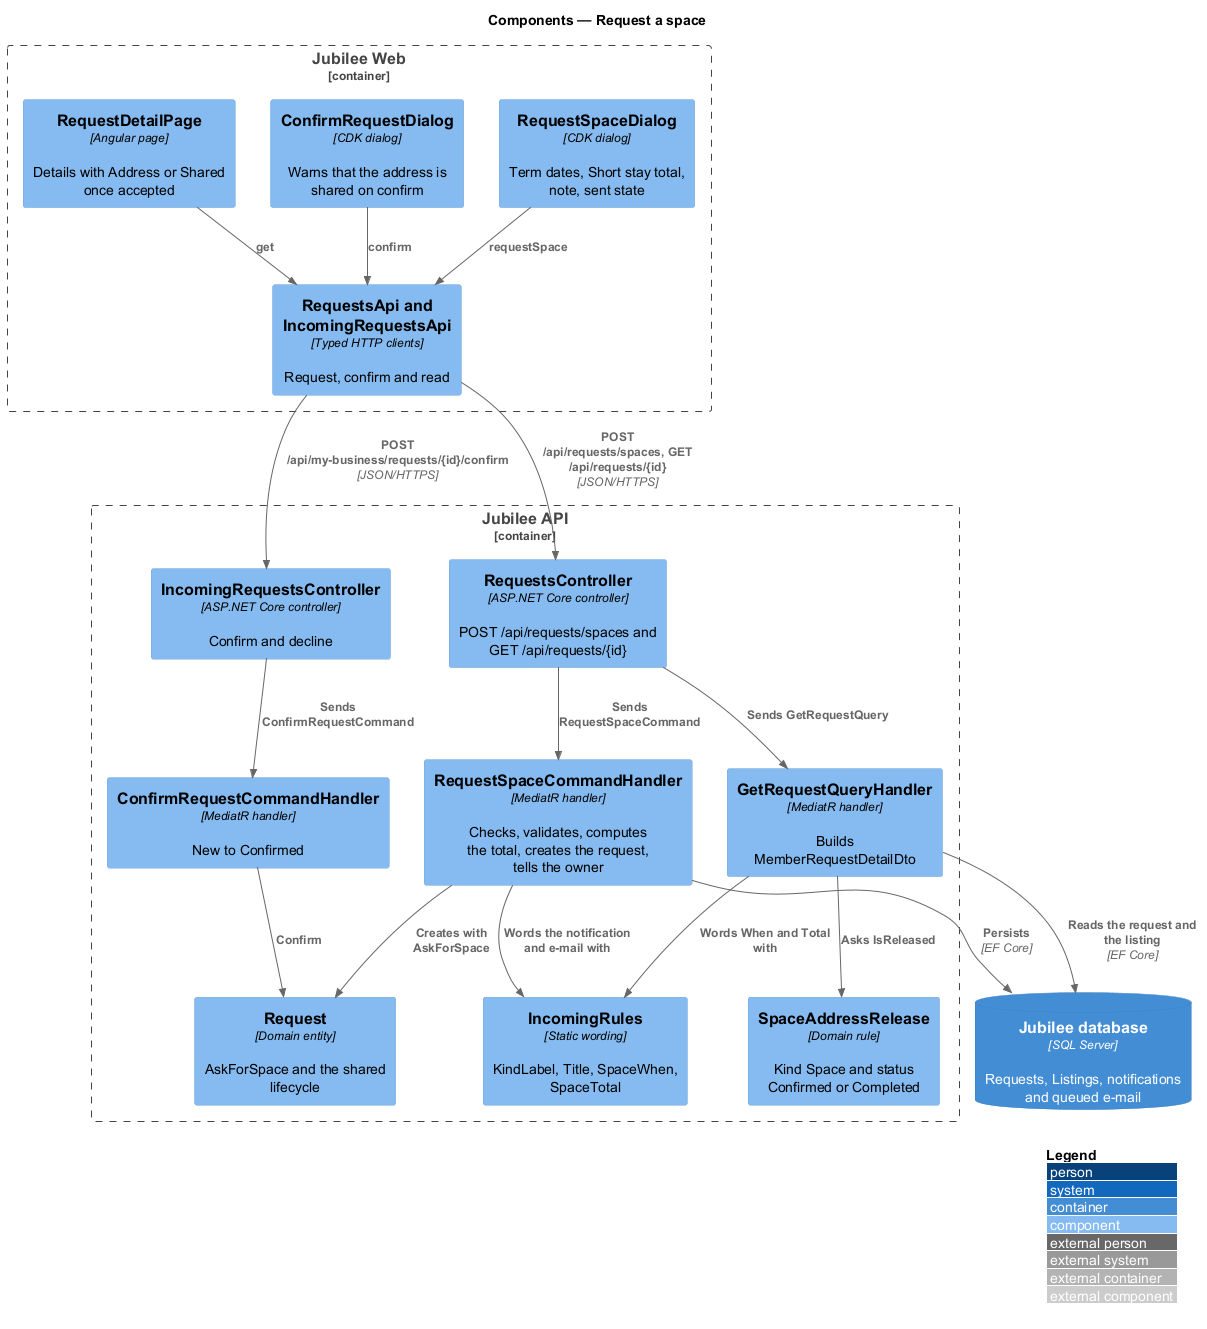

The diagram above was rendered by PlantUML. Its source (embedded in the PNG):
@startuml
!include <C4/C4_Component>
LAYOUT_WITH_LEGEND()
title Components — Request a space

Container_Boundary(web, "Jubilee Web") {
  Component(dialog, "RequestSpaceDialog", "CDK dialog", "Term dates, Short stay total, note, sent state")
  Component(confirm, "ConfirmRequestDialog", "CDK dialog", "Warns that the address is shared on confirm")
  Component(detail, "RequestDetailPage", "Angular page", "Details with Address or Shared once accepted")
  Component(client, "RequestsApi and IncomingRequestsApi", "Typed HTTP clients", "Request, confirm and read")
}
Container_Boundary(api, "Jubilee API") {
  Component(requests, "RequestsController", "ASP.NET Core controller", "POST /api/requests/spaces and GET /api/requests/{id}")
  Component(incoming, "IncomingRequestsController", "ASP.NET Core controller", "Confirm and decline")
  Component(ask, "RequestSpaceCommandHandler", "MediatR handler", "Checks, validates, computes the total, creates the request, tells the owner")
  Component(rules, "IncomingRules", "Static wording", "KindLabel, Title, SpaceWhen, SpaceTotal")
  Component(confirmh, "ConfirmRequestCommandHandler", "MediatR handler", "New to Confirmed")
  Component(get, "GetRequestQueryHandler", "MediatR handler", "Builds MemberRequestDetailDto")
  Component(release, "SpaceAddressRelease", "Domain rule", "Kind Space and status Confirmed or Completed")
  Component(entity, "Request", "Domain entity", "AskForSpace and the shared lifecycle")
}
ContainerDb(db, "Jubilee database", "SQL Server", "Requests, Listings, notifications and queued e-mail")

Rel(dialog, client, "requestSpace")
Rel(confirm, client, "confirm")
Rel(detail, client, "get")
Rel(client, requests, "POST /api/requests/spaces, GET /api/requests/{id}", "JSON/HTTPS")
Rel(client, incoming, "POST /api/my-business/requests/{id}/confirm", "JSON/HTTPS")
Rel(requests, ask, "Sends RequestSpaceCommand")
Rel(ask, entity, "Creates with AskForSpace")
Rel(ask, rules, "Words the notification and e-mail with")
Rel(incoming, confirmh, "Sends ConfirmRequestCommand")
Rel(confirmh, entity, "Confirm")
Rel(requests, get, "Sends GetRequestQuery")
Rel(get, rules, "Words When and Total with")
Rel(get, release, "Asks IsReleased")
Rel(ask, db, "Persists", "EF Core")
Rel(get, db, "Reads the request and the listing", "EF Core")
@enduml